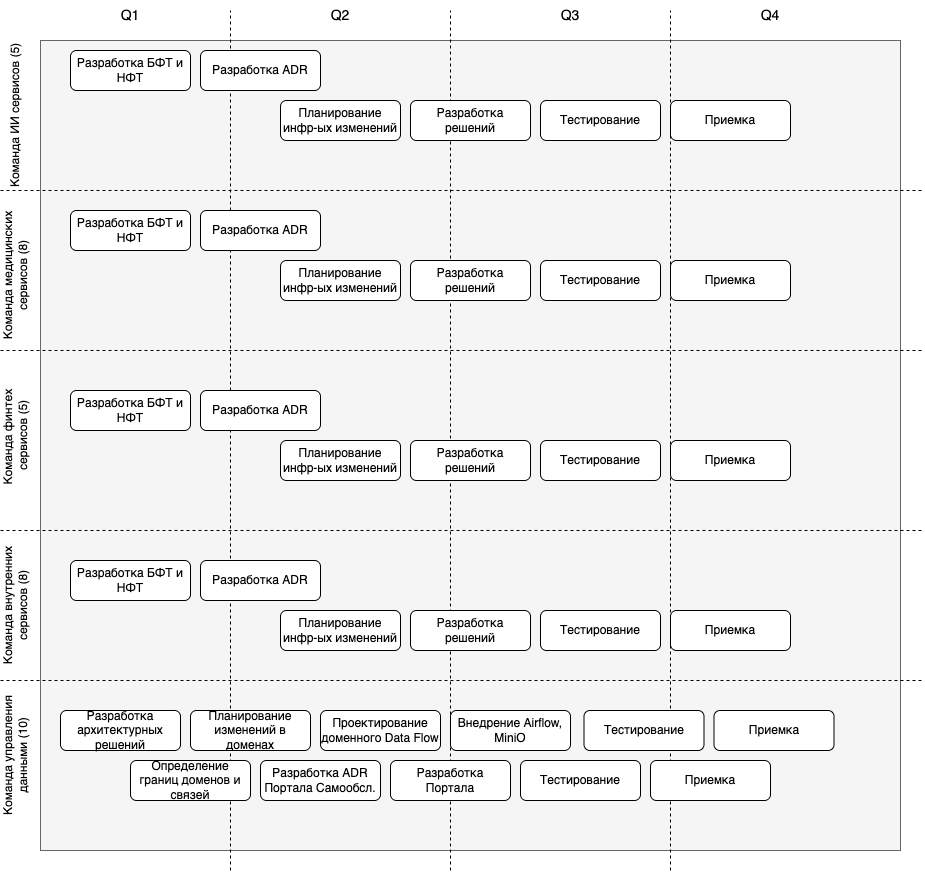

The diagram above was exported from draw.io. Its source (the exported page's mxGraphModel, read from the mxfile embedded in the PNG):
<mxGraphModel dx="1221" dy="963" grid="1" gridSize="10" guides="1" tooltips="1" connect="1" arrows="1" fold="1" page="1" pageScale="1" pageWidth="1827" pageHeight="2169" background="#FFFFFF" math="0" shadow="0">
  <root>
    <mxCell id="0" />
    <mxCell id="1" parent="0" />
    <mxCell id="uBDn0HPrd-y34x1Y6_B8-1" value="" style="rounded=0;whiteSpace=wrap;html=1;strokeColor=#666666;fillColor=#f5f5f5;fontColor=#333333;" vertex="1" parent="1">
      <mxGeometry x="120" y="110" width="860" height="810" as="geometry" />
    </mxCell>
    <mxCell id="uBDn0HPrd-y34x1Y6_B8-2" value="Команда ИИ сервисов (5)" style="text;html=1;align=center;verticalAlign=middle;whiteSpace=wrap;rounded=0;rotation=-90;" vertex="1" parent="1">
      <mxGeometry x="20" y="170" width="150" height="30" as="geometry" />
    </mxCell>
    <mxCell id="uBDn0HPrd-y34x1Y6_B8-3" value="Команда финтех&amp;nbsp;&lt;div&gt;сервисов (5)&lt;/div&gt;" style="text;html=1;align=center;verticalAlign=middle;whiteSpace=wrap;rounded=0;rotation=-90;" vertex="1" parent="1">
      <mxGeometry x="15" y="490" width="160" height="30" as="geometry" />
    </mxCell>
    <mxCell id="uBDn0HPrd-y34x1Y6_B8-4" value="Команда внутренних сервисов (8)" style="text;html=1;align=center;verticalAlign=middle;whiteSpace=wrap;rounded=0;rotation=-90;" vertex="1" parent="1">
      <mxGeometry x="10" y="660" width="170" height="30" as="geometry" />
    </mxCell>
    <mxCell id="uBDn0HPrd-y34x1Y6_B8-6" value="Команда медицинских сервисов (8)" style="text;html=1;align=center;verticalAlign=middle;whiteSpace=wrap;rounded=0;rotation=-90;" vertex="1" parent="1">
      <mxGeometry x="15" y="330" width="160" height="30" as="geometry" />
    </mxCell>
    <mxCell id="uBDn0HPrd-y34x1Y6_B8-7" value="Команда управления данными (10)" style="text;html=1;align=center;verticalAlign=middle;whiteSpace=wrap;rounded=0;rotation=-90;" vertex="1" parent="1">
      <mxGeometry x="30" y="810" width="130" height="30" as="geometry" />
    </mxCell>
    <mxCell id="uBDn0HPrd-y34x1Y6_B8-9" value="" style="endArrow=none;dashed=1;html=1;rounded=0;exitX=0;exitY=0;exitDx=0;exitDy=0;" edge="1" parent="1" source="uBDn0HPrd-y34x1Y6_B8-2">
      <mxGeometry width="50" height="50" relative="1" as="geometry">
        <mxPoint x="440" y="430" as="sourcePoint" />
        <mxPoint x="1003" y="260" as="targetPoint" />
      </mxGeometry>
    </mxCell>
    <mxCell id="uBDn0HPrd-y34x1Y6_B8-10" value="" style="endArrow=none;dashed=1;html=1;rounded=0;exitX=0;exitY=0;exitDx=0;exitDy=0;" edge="1" parent="1">
      <mxGeometry width="50" height="50" relative="1" as="geometry">
        <mxPoint x="80" y="420" as="sourcePoint" />
        <mxPoint x="1003" y="420" as="targetPoint" />
      </mxGeometry>
    </mxCell>
    <mxCell id="uBDn0HPrd-y34x1Y6_B8-11" value="" style="endArrow=none;dashed=1;html=1;rounded=0;exitX=0;exitY=0;exitDx=0;exitDy=0;" edge="1" parent="1">
      <mxGeometry width="50" height="50" relative="1" as="geometry">
        <mxPoint x="80" y="600" as="sourcePoint" />
        <mxPoint x="1003" y="600" as="targetPoint" />
      </mxGeometry>
    </mxCell>
    <mxCell id="uBDn0HPrd-y34x1Y6_B8-12" value="" style="endArrow=none;dashed=1;html=1;rounded=0;exitX=0;exitY=0;exitDx=0;exitDy=0;" edge="1" parent="1">
      <mxGeometry width="50" height="50" relative="1" as="geometry">
        <mxPoint x="80" y="750" as="sourcePoint" />
        <mxPoint x="1003" y="750" as="targetPoint" />
      </mxGeometry>
    </mxCell>
    <mxCell id="uBDn0HPrd-y34x1Y6_B8-13" value="Q1" style="text;html=1;align=center;verticalAlign=middle;whiteSpace=wrap;rounded=0;fontSize=14;" vertex="1" parent="1">
      <mxGeometry x="180" y="70" width="60" height="30" as="geometry" />
    </mxCell>
    <mxCell id="uBDn0HPrd-y34x1Y6_B8-15" value="Q2" style="text;html=1;align=center;verticalAlign=middle;whiteSpace=wrap;rounded=0;fontSize=14;" vertex="1" parent="1">
      <mxGeometry x="390" y="70" width="60" height="30" as="geometry" />
    </mxCell>
    <mxCell id="uBDn0HPrd-y34x1Y6_B8-16" value="Q3" style="text;html=1;align=center;verticalAlign=middle;whiteSpace=wrap;rounded=0;fontSize=14;" vertex="1" parent="1">
      <mxGeometry x="620" y="70" width="60" height="30" as="geometry" />
    </mxCell>
    <mxCell id="uBDn0HPrd-y34x1Y6_B8-17" value="Q4" style="text;html=1;align=center;verticalAlign=middle;whiteSpace=wrap;rounded=0;fontSize=14;" vertex="1" parent="1">
      <mxGeometry x="820" y="70" width="60" height="30" as="geometry" />
    </mxCell>
    <mxCell id="uBDn0HPrd-y34x1Y6_B8-19" value="" style="endArrow=none;dashed=1;html=1;rounded=0;" edge="1" parent="1">
      <mxGeometry width="50" height="50" relative="1" as="geometry">
        <mxPoint x="310" y="940" as="sourcePoint" />
        <mxPoint x="310" y="80" as="targetPoint" />
      </mxGeometry>
    </mxCell>
    <mxCell id="uBDn0HPrd-y34x1Y6_B8-20" value="" style="endArrow=none;dashed=1;html=1;rounded=0;" edge="1" parent="1">
      <mxGeometry width="50" height="50" relative="1" as="geometry">
        <mxPoint x="530" y="940" as="sourcePoint" />
        <mxPoint x="530" y="80" as="targetPoint" />
      </mxGeometry>
    </mxCell>
    <mxCell id="uBDn0HPrd-y34x1Y6_B8-21" value="" style="endArrow=none;dashed=1;html=1;rounded=0;" edge="1" parent="1">
      <mxGeometry width="50" height="50" relative="1" as="geometry">
        <mxPoint x="750" y="940" as="sourcePoint" />
        <mxPoint x="750" y="80" as="targetPoint" />
      </mxGeometry>
    </mxCell>
    <mxCell id="uBDn0HPrd-y34x1Y6_B8-22" value="Разработка БФТ и НФТ" style="rounded=1;whiteSpace=wrap;html=1;" vertex="1" parent="1">
      <mxGeometry x="150" y="120" width="120" height="40" as="geometry" />
    </mxCell>
    <mxCell id="uBDn0HPrd-y34x1Y6_B8-23" value="Разработка ADR" style="rounded=1;whiteSpace=wrap;html=1;" vertex="1" parent="1">
      <mxGeometry x="280" y="120" width="120" height="40" as="geometry" />
    </mxCell>
    <mxCell id="uBDn0HPrd-y34x1Y6_B8-24" value="Планирование инфр-ых изменений" style="rounded=1;whiteSpace=wrap;html=1;" vertex="1" parent="1">
      <mxGeometry x="360" y="170" width="120" height="40" as="geometry" />
    </mxCell>
    <mxCell id="uBDn0HPrd-y34x1Y6_B8-25" value="Разработка решений" style="rounded=1;whiteSpace=wrap;html=1;" vertex="1" parent="1">
      <mxGeometry x="490" y="170" width="120" height="40" as="geometry" />
    </mxCell>
    <mxCell id="uBDn0HPrd-y34x1Y6_B8-26" value="Тестирование" style="rounded=1;whiteSpace=wrap;html=1;" vertex="1" parent="1">
      <mxGeometry x="620" y="170" width="120" height="40" as="geometry" />
    </mxCell>
    <mxCell id="uBDn0HPrd-y34x1Y6_B8-27" value="Приемка" style="rounded=1;whiteSpace=wrap;html=1;" vertex="1" parent="1">
      <mxGeometry x="750" y="170" width="120" height="40" as="geometry" />
    </mxCell>
    <mxCell id="uBDn0HPrd-y34x1Y6_B8-28" value="Разработка архитектурных решений" style="rounded=1;whiteSpace=wrap;html=1;" vertex="1" parent="1">
      <mxGeometry x="140" y="780" width="120" height="40" as="geometry" />
    </mxCell>
    <mxCell id="uBDn0HPrd-y34x1Y6_B8-29" value="Определение границ доменов и связей" style="rounded=1;whiteSpace=wrap;html=1;" vertex="1" parent="1">
      <mxGeometry x="210" y="830" width="120" height="40" as="geometry" />
    </mxCell>
    <mxCell id="uBDn0HPrd-y34x1Y6_B8-30" value="Планирование изменений в доменах" style="rounded=1;whiteSpace=wrap;html=1;" vertex="1" parent="1">
      <mxGeometry x="270" y="780" width="120" height="40" as="geometry" />
    </mxCell>
    <mxCell id="uBDn0HPrd-y34x1Y6_B8-31" value="Разработка ADR Портала Самообсл." style="rounded=1;whiteSpace=wrap;html=1;" vertex="1" parent="1">
      <mxGeometry x="340" y="830" width="120" height="40" as="geometry" />
    </mxCell>
    <mxCell id="uBDn0HPrd-y34x1Y6_B8-33" value="Разработка Портала" style="rounded=1;whiteSpace=wrap;html=1;" vertex="1" parent="1">
      <mxGeometry x="470" y="830" width="120" height="40" as="geometry" />
    </mxCell>
    <mxCell id="uBDn0HPrd-y34x1Y6_B8-34" value="Тестирование" style="rounded=1;whiteSpace=wrap;html=1;" vertex="1" parent="1">
      <mxGeometry x="600" y="830" width="120" height="40" as="geometry" />
    </mxCell>
    <mxCell id="uBDn0HPrd-y34x1Y6_B8-35" value="Приемка" style="rounded=1;whiteSpace=wrap;html=1;" vertex="1" parent="1">
      <mxGeometry x="730" y="830" width="120" height="40" as="geometry" />
    </mxCell>
    <mxCell id="uBDn0HPrd-y34x1Y6_B8-36" value="Проектирование доменного Data Flow" style="rounded=1;whiteSpace=wrap;html=1;" vertex="1" parent="1">
      <mxGeometry x="400" y="780" width="120" height="40" as="geometry" />
    </mxCell>
    <mxCell id="uBDn0HPrd-y34x1Y6_B8-37" value="Внедрение Airflow, MiniO" style="rounded=1;whiteSpace=wrap;html=1;" vertex="1" parent="1">
      <mxGeometry x="530" y="780" width="120" height="40" as="geometry" />
    </mxCell>
    <mxCell id="uBDn0HPrd-y34x1Y6_B8-38" value="Тестирование" style="rounded=1;whiteSpace=wrap;html=1;" vertex="1" parent="1">
      <mxGeometry x="663.5" y="780" width="120" height="40" as="geometry" />
    </mxCell>
    <mxCell id="uBDn0HPrd-y34x1Y6_B8-39" value="Приемка" style="rounded=1;whiteSpace=wrap;html=1;" vertex="1" parent="1">
      <mxGeometry x="793.5" y="780" width="120" height="40" as="geometry" />
    </mxCell>
    <mxCell id="uBDn0HPrd-y34x1Y6_B8-40" value="Разработка БФТ и НФТ" style="rounded=1;whiteSpace=wrap;html=1;" vertex="1" parent="1">
      <mxGeometry x="150" y="280" width="120" height="40" as="geometry" />
    </mxCell>
    <mxCell id="uBDn0HPrd-y34x1Y6_B8-41" value="Разработка ADR" style="rounded=1;whiteSpace=wrap;html=1;" vertex="1" parent="1">
      <mxGeometry x="280" y="280" width="120" height="40" as="geometry" />
    </mxCell>
    <mxCell id="uBDn0HPrd-y34x1Y6_B8-42" value="Планирование инфр-ых изменений" style="rounded=1;whiteSpace=wrap;html=1;" vertex="1" parent="1">
      <mxGeometry x="360" y="330" width="120" height="40" as="geometry" />
    </mxCell>
    <mxCell id="uBDn0HPrd-y34x1Y6_B8-43" value="Разработка решений" style="rounded=1;whiteSpace=wrap;html=1;" vertex="1" parent="1">
      <mxGeometry x="490" y="330" width="120" height="40" as="geometry" />
    </mxCell>
    <mxCell id="uBDn0HPrd-y34x1Y6_B8-44" value="Тестирование" style="rounded=1;whiteSpace=wrap;html=1;" vertex="1" parent="1">
      <mxGeometry x="620" y="330" width="120" height="40" as="geometry" />
    </mxCell>
    <mxCell id="uBDn0HPrd-y34x1Y6_B8-45" value="Приемка" style="rounded=1;whiteSpace=wrap;html=1;" vertex="1" parent="1">
      <mxGeometry x="750" y="330" width="120" height="40" as="geometry" />
    </mxCell>
    <mxCell id="uBDn0HPrd-y34x1Y6_B8-46" value="Разработка БФТ и НФТ" style="rounded=1;whiteSpace=wrap;html=1;" vertex="1" parent="1">
      <mxGeometry x="150" y="460" width="120" height="40" as="geometry" />
    </mxCell>
    <mxCell id="uBDn0HPrd-y34x1Y6_B8-47" value="Разработка ADR" style="rounded=1;whiteSpace=wrap;html=1;" vertex="1" parent="1">
      <mxGeometry x="280" y="460" width="120" height="40" as="geometry" />
    </mxCell>
    <mxCell id="uBDn0HPrd-y34x1Y6_B8-48" value="Планирование инфр-ых изменений" style="rounded=1;whiteSpace=wrap;html=1;" vertex="1" parent="1">
      <mxGeometry x="360" y="510" width="120" height="40" as="geometry" />
    </mxCell>
    <mxCell id="uBDn0HPrd-y34x1Y6_B8-49" value="Разработка решений" style="rounded=1;whiteSpace=wrap;html=1;" vertex="1" parent="1">
      <mxGeometry x="490" y="510" width="120" height="40" as="geometry" />
    </mxCell>
    <mxCell id="uBDn0HPrd-y34x1Y6_B8-50" value="Тестирование" style="rounded=1;whiteSpace=wrap;html=1;" vertex="1" parent="1">
      <mxGeometry x="620" y="510" width="120" height="40" as="geometry" />
    </mxCell>
    <mxCell id="uBDn0HPrd-y34x1Y6_B8-51" value="Приемка" style="rounded=1;whiteSpace=wrap;html=1;" vertex="1" parent="1">
      <mxGeometry x="750" y="510" width="120" height="40" as="geometry" />
    </mxCell>
    <mxCell id="uBDn0HPrd-y34x1Y6_B8-52" value="Разработка БФТ и НФТ" style="rounded=1;whiteSpace=wrap;html=1;" vertex="1" parent="1">
      <mxGeometry x="150" y="630" width="120" height="40" as="geometry" />
    </mxCell>
    <mxCell id="uBDn0HPrd-y34x1Y6_B8-53" value="Разработка ADR" style="rounded=1;whiteSpace=wrap;html=1;" vertex="1" parent="1">
      <mxGeometry x="280" y="630" width="120" height="40" as="geometry" />
    </mxCell>
    <mxCell id="uBDn0HPrd-y34x1Y6_B8-54" value="Планирование инфр-ых изменений" style="rounded=1;whiteSpace=wrap;html=1;" vertex="1" parent="1">
      <mxGeometry x="360" y="680" width="120" height="40" as="geometry" />
    </mxCell>
    <mxCell id="uBDn0HPrd-y34x1Y6_B8-55" value="Разработка решений" style="rounded=1;whiteSpace=wrap;html=1;" vertex="1" parent="1">
      <mxGeometry x="490" y="680" width="120" height="40" as="geometry" />
    </mxCell>
    <mxCell id="uBDn0HPrd-y34x1Y6_B8-56" value="Тестирование" style="rounded=1;whiteSpace=wrap;html=1;" vertex="1" parent="1">
      <mxGeometry x="620" y="680" width="120" height="40" as="geometry" />
    </mxCell>
    <mxCell id="uBDn0HPrd-y34x1Y6_B8-57" value="Приемка" style="rounded=1;whiteSpace=wrap;html=1;" vertex="1" parent="1">
      <mxGeometry x="750" y="680" width="120" height="40" as="geometry" />
    </mxCell>
  </root>
</mxGraphModel>